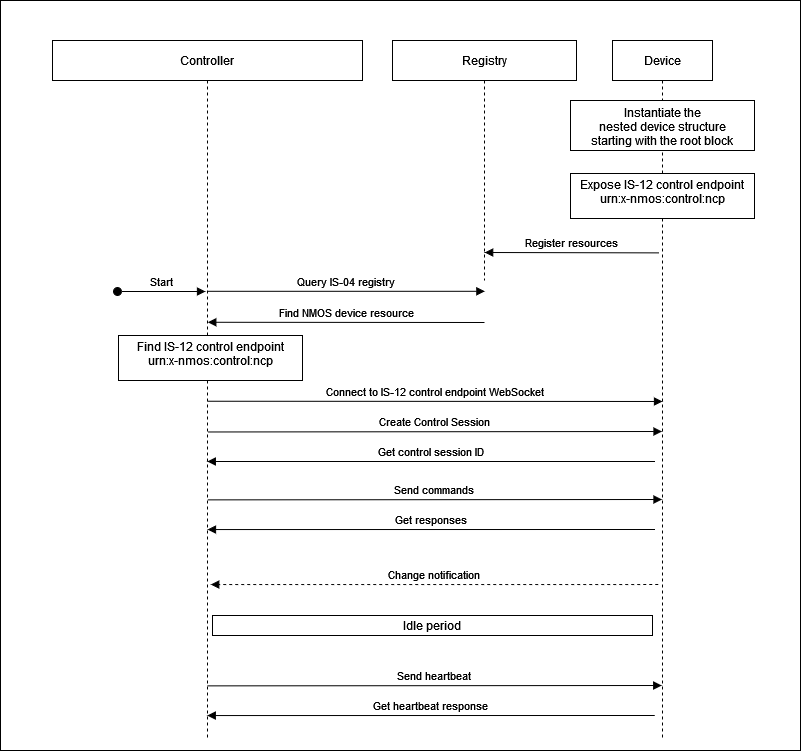

The diagram above was exported from draw.io. Its source (the exported page's mxGraphModel, read from the mxfile embedded in the PNG):
<mxGraphModel dx="1360" dy="833" grid="1" gridSize="10" guides="1" tooltips="1" connect="1" arrows="1" fold="1" page="1" pageScale="1" pageWidth="850" pageHeight="1100" math="0" shadow="0">
  <root>
    <mxCell id="0" />
    <mxCell id="1" parent="0" />
    <mxCell id="p3CshS8-1JxK3Mj20Lpk-1" value="" style="rounded=0;whiteSpace=wrap;html=1;" parent="1" vertex="1">
      <mxGeometry x="30" y="40" width="800" height="750" as="geometry" />
    </mxCell>
    <mxCell id="FQ9b0qZXPcZEyGLx90gr-6" value="Create Control Session" style="verticalAlign=bottom;endArrow=block;shadow=0;strokeWidth=1;endFill=1;exitX=0.5;exitY=0.416;exitDx=0;exitDy=0;exitPerimeter=0;" parent="1" edge="1">
      <mxGeometry relative="1" as="geometry">
        <mxPoint x="237" y="471.4799999999999" as="sourcePoint" />
        <mxPoint x="691.5" y="471.0000000000002" as="targetPoint" />
      </mxGeometry>
    </mxCell>
    <mxCell id="FQ9b0qZXPcZEyGLx90gr-5" value="Connect to IS-12 control endpoint WebSocket" style="verticalAlign=bottom;endArrow=block;shadow=0;strokeWidth=1;endFill=1;entryX=0.5;entryY=0.423;entryDx=0;entryDy=0;entryPerimeter=0;exitX=0.5;exitY=0.358;exitDx=0;exitDy=0;exitPerimeter=0;" parent="1" edge="1">
      <mxGeometry relative="1" as="geometry">
        <mxPoint x="237" y="440.74" as="sourcePoint" />
        <mxPoint x="692" y="440.9799999999999" as="targetPoint" />
      </mxGeometry>
    </mxCell>
    <mxCell id="3nuBFxr9cyL0pnOWT2aG-1" value="Controller" style="shape=umlLifeline;perimeter=lifelinePerimeter;container=1;collapsible=0;recursiveResize=0;rounded=0;shadow=0;strokeWidth=1;" parent="1" vertex="1">
      <mxGeometry x="82" y="80" width="310" height="700" as="geometry" />
    </mxCell>
    <mxCell id="3nuBFxr9cyL0pnOWT2aG-3" value="Start" style="verticalAlign=bottom;startArrow=oval;endArrow=block;startSize=8;shadow=0;strokeWidth=1;" parent="3nuBFxr9cyL0pnOWT2aG-1" edge="1">
      <mxGeometry relative="1" as="geometry">
        <mxPoint x="65" y="251" as="sourcePoint" />
        <mxPoint x="153" y="251" as="targetPoint" />
      </mxGeometry>
    </mxCell>
    <mxCell id="3nuBFxr9cyL0pnOWT2aG-4" value="Find IS-12 control endpoint&#10;urn:x-nmos:control:ncp&#10;" style="points=[];perimeter=orthogonalPerimeter;rounded=0;shadow=0;strokeWidth=1;verticalAlign=middle;horizontal=1;spacingTop=5;" parent="3nuBFxr9cyL0pnOWT2aG-1" vertex="1">
      <mxGeometry x="66" y="295" width="184" height="45" as="geometry" />
    </mxCell>
    <mxCell id="3nuBFxr9cyL0pnOWT2aG-5" value="Registry" style="shape=umlLifeline;perimeter=lifelinePerimeter;container=1;collapsible=0;recursiveResize=0;rounded=0;shadow=0;strokeWidth=1;" parent="1" vertex="1">
      <mxGeometry x="422" y="80" width="184" height="240" as="geometry" />
    </mxCell>
    <mxCell id="FQ9b0qZXPcZEyGLx90gr-11" value="Register resources" style="verticalAlign=bottom;endArrow=block;shadow=0;strokeWidth=1;entryX=0.501;entryY=0.342;entryDx=0;entryDy=0;entryPerimeter=0;" parent="3nuBFxr9cyL0pnOWT2aG-5" edge="1">
      <mxGeometry relative="1" as="geometry">
        <mxPoint x="266.69000000000005" y="212.38" as="sourcePoint" />
        <mxPoint x="92.18399999999997" y="212.00000000000003" as="targetPoint" />
      </mxGeometry>
    </mxCell>
    <mxCell id="FQ9b0qZXPcZEyGLx90gr-2" value="Device" style="shape=umlLifeline;perimeter=lifelinePerimeter;container=1;collapsible=0;recursiveResize=0;rounded=0;shadow=0;strokeWidth=1;" parent="1" vertex="1">
      <mxGeometry x="642" y="80" width="100" height="700" as="geometry" />
    </mxCell>
    <mxCell id="FQ9b0qZXPcZEyGLx90gr-7" value="Get control session ID" style="verticalAlign=bottom;endArrow=block;shadow=0;strokeWidth=1;" parent="1" edge="1">
      <mxGeometry relative="1" as="geometry">
        <mxPoint x="684.5" y="501" as="sourcePoint" />
        <mxPoint x="236.81034482758605" y="501" as="targetPoint" />
      </mxGeometry>
    </mxCell>
    <mxCell id="FQ9b0qZXPcZEyGLx90gr-8" value="Send commands" style="verticalAlign=bottom;endArrow=block;shadow=0;strokeWidth=1;endFill=1;exitX=0.5;exitY=0.529;exitDx=0;exitDy=0;exitPerimeter=0;" parent="1" edge="1">
      <mxGeometry relative="1" as="geometry">
        <mxPoint x="237" y="539.37" as="sourcePoint" />
        <mxPoint x="691.5" y="539.0000000000002" as="targetPoint" />
      </mxGeometry>
    </mxCell>
    <mxCell id="FQ9b0qZXPcZEyGLx90gr-9" value="Get responses" style="verticalAlign=bottom;endArrow=block;shadow=0;strokeWidth=1;entryX=0.5;entryY=0.585;entryDx=0;entryDy=0;entryPerimeter=0;" parent="1" edge="1">
      <mxGeometry relative="1" as="geometry">
        <mxPoint x="684.5" y="569" as="sourcePoint" />
        <mxPoint x="237" y="569.05" as="targetPoint" />
      </mxGeometry>
    </mxCell>
    <mxCell id="3nuBFxr9cyL0pnOWT2aG-9" value="Find NMOS device resource" style="verticalAlign=bottom;endArrow=block;shadow=0;strokeWidth=1;entryX=0.501;entryY=0.209;entryDx=0;entryDy=0;entryPerimeter=0;" parent="1" edge="1">
      <mxGeometry relative="1" as="geometry">
        <mxPoint x="514" y="362" as="sourcePoint" />
        <mxPoint x="237.30999999999995" y="361.7700000000001" as="targetPoint" />
      </mxGeometry>
    </mxCell>
    <mxCell id="3nuBFxr9cyL0pnOWT2aG-8" value="Query IS-04 registry" style="verticalAlign=bottom;endArrow=block;shadow=0;strokeWidth=1;entryX=0.502;entryY=0.456;entryDx=0;entryDy=0;entryPerimeter=0;" parent="1" edge="1">
      <mxGeometry relative="1" as="geometry">
        <mxPoint x="236.81034482758605" y="330.80000000000007" as="sourcePoint" />
        <mxPoint x="514.3679999999999" y="330.80000000000007" as="targetPoint" />
      </mxGeometry>
    </mxCell>
    <mxCell id="FQ9b0qZXPcZEyGLx90gr-12" value="Idle period" style="points=[];perimeter=orthogonalPerimeter;rounded=0;shadow=0;strokeWidth=1;verticalAlign=middle;horizontal=1;spacingTop=0;" parent="1" vertex="1">
      <mxGeometry x="242" y="655" width="440" height="20" as="geometry" />
    </mxCell>
    <mxCell id="FQ9b0qZXPcZEyGLx90gr-13" value="Send heartbeat" style="verticalAlign=bottom;endArrow=block;shadow=0;strokeWidth=1;endFill=1;exitX=0.5;exitY=0.529;exitDx=0;exitDy=0;exitPerimeter=0;" parent="1" edge="1">
      <mxGeometry relative="1" as="geometry">
        <mxPoint x="236.75" y="725.37" as="sourcePoint" />
        <mxPoint x="691.25" y="725.0000000000002" as="targetPoint" />
      </mxGeometry>
    </mxCell>
    <mxCell id="FQ9b0qZXPcZEyGLx90gr-14" value="Get heartbeat response" style="verticalAlign=bottom;endArrow=block;shadow=0;strokeWidth=1;entryX=0.5;entryY=0.585;entryDx=0;entryDy=0;entryPerimeter=0;" parent="1" edge="1">
      <mxGeometry relative="1" as="geometry">
        <mxPoint x="684.25" y="755" as="sourcePoint" />
        <mxPoint x="236.75" y="755.0500000000001" as="targetPoint" />
      </mxGeometry>
    </mxCell>
    <mxCell id="FQ9b0qZXPcZEyGLx90gr-15" value="Change notification" style="verticalAlign=bottom;endArrow=block;shadow=0;strokeWidth=1;entryX=0.5;entryY=0.585;entryDx=0;entryDy=0;entryPerimeter=0;dashed=1;" parent="1" edge="1">
      <mxGeometry relative="1" as="geometry">
        <mxPoint x="687.75" y="624" as="sourcePoint" />
        <mxPoint x="240.25" y="624.0500000000001" as="targetPoint" />
      </mxGeometry>
    </mxCell>
    <mxCell id="o6XfaTc8ELXedFJKyTFR-1" value="Instantiate the&#10;nested device structure&#10;starting with the root block" style="points=[];perimeter=orthogonalPerimeter;rounded=0;shadow=0;strokeWidth=1;verticalAlign=middle;horizontal=1;spacingTop=2;" vertex="1" parent="1">
      <mxGeometry x="600" y="140" width="184" height="50" as="geometry" />
    </mxCell>
    <mxCell id="o6XfaTc8ELXedFJKyTFR-2" value="Expose IS-12 control endpoint&#10;urn:x-nmos:control:ncp&#10;" style="points=[];perimeter=orthogonalPerimeter;rounded=0;shadow=0;strokeWidth=1;verticalAlign=middle;horizontal=1;spacingTop=5;" vertex="1" parent="1">
      <mxGeometry x="600" y="213" width="184" height="45" as="geometry" />
    </mxCell>
  </root>
</mxGraphModel>